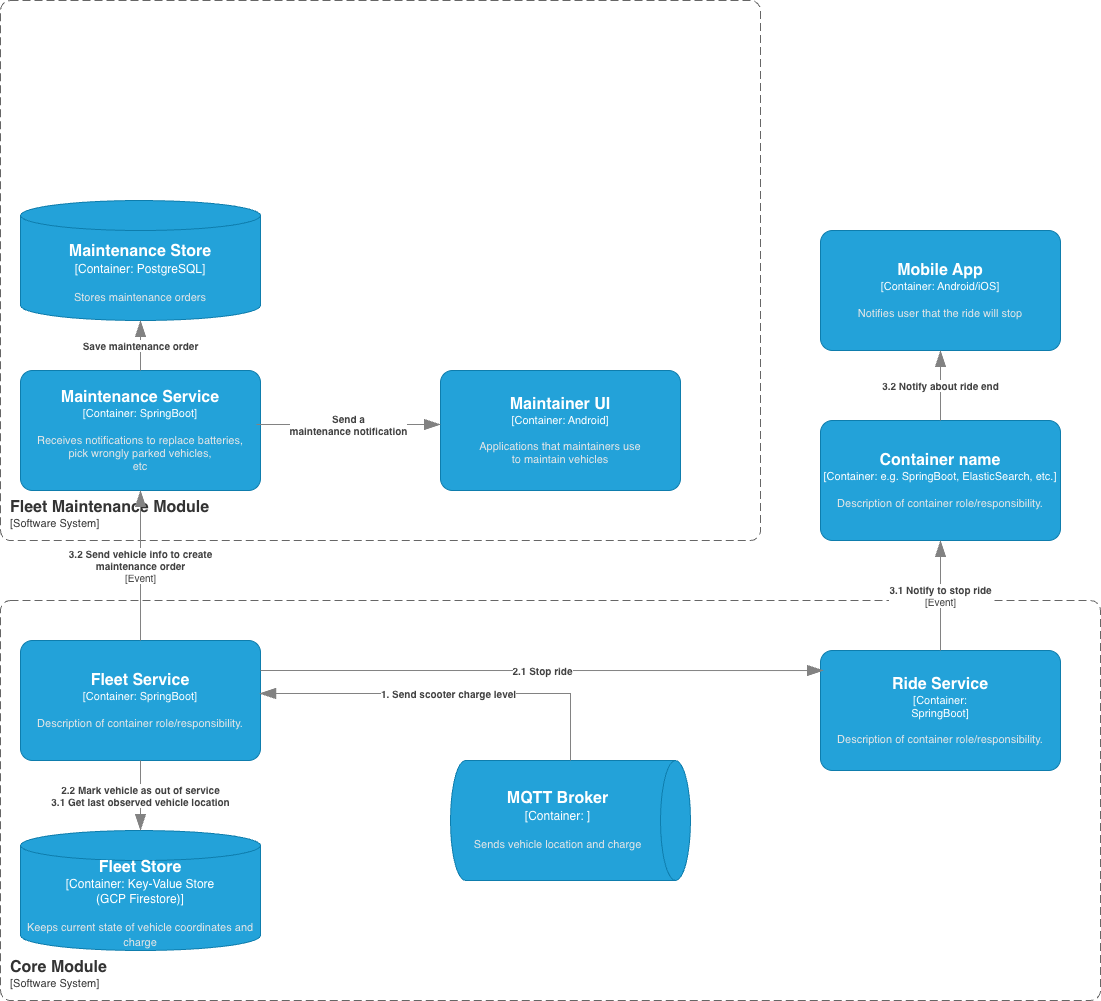

The diagram above was exported from draw.io. Its source (the exported page's mxGraphModel, read from the mxfile embedded in the PNG):
<mxGraphModel dx="976" dy="1769" grid="1" gridSize="10" guides="1" tooltips="1" connect="1" arrows="1" fold="1" page="1" pageScale="1" pageWidth="850" pageHeight="1100" math="0" shadow="0">
  <root>
    <mxCell id="0" />
    <mxCell id="1" parent="0" />
    <object placeholders="1" c4Name="Fleet Maintenance Module" c4Type="SystemScopeBoundary" c4Application="Software System" label="&lt;font style=&quot;font-size: 16px&quot;&gt;&lt;b&gt;&lt;div style=&quot;text-align: left&quot;&gt;%c4Name%&lt;/div&gt;&lt;/b&gt;&lt;/font&gt;&lt;div style=&quot;text-align: left&quot;&gt;[%c4Application%]&lt;/div&gt;" id="ijM8jxx6t5kP68TIugMM-1">
      <mxCell style="rounded=1;fontSize=11;whiteSpace=wrap;html=1;dashed=1;arcSize=20;fillColor=none;strokeColor=#666666;fontColor=#333333;labelBackgroundColor=none;align=left;verticalAlign=bottom;labelBorderColor=none;spacingTop=0;spacing=10;dashPattern=8 4;metaEdit=1;rotatable=0;perimeter=rectanglePerimeter;noLabel=0;labelPadding=0;allowArrows=0;connectable=0;expand=0;recursiveResize=0;editable=1;pointerEvents=0;absoluteArcSize=1;points=[[0.25,0,0],[0.5,0,0],[0.75,0,0],[1,0.25,0],[1,0.5,0],[1,0.75,0],[0.75,1,0],[0.5,1,0],[0.25,1,0],[0,0.75,0],[0,0.5,0],[0,0.25,0]];" parent="1" vertex="1">
        <mxGeometry x="60" y="-140" width="760" height="540" as="geometry" />
      </mxCell>
    </object>
    <object placeholders="1" c4Name="Core Module" c4Type="SystemScopeBoundary" c4Application="Software System" label="&lt;font style=&quot;font-size: 16px&quot;&gt;&lt;b&gt;&lt;div style=&quot;text-align: left&quot;&gt;%c4Name%&lt;/div&gt;&lt;/b&gt;&lt;/font&gt;&lt;div style=&quot;text-align: left&quot;&gt;[%c4Application%]&lt;/div&gt;" id="ijM8jxx6t5kP68TIugMM-2">
      <mxCell style="rounded=1;fontSize=11;whiteSpace=wrap;html=1;dashed=1;arcSize=20;fillColor=none;strokeColor=#666666;fontColor=#333333;labelBackgroundColor=none;align=left;verticalAlign=bottom;labelBorderColor=none;spacingTop=0;spacing=10;dashPattern=8 4;metaEdit=1;rotatable=0;perimeter=rectanglePerimeter;noLabel=0;labelPadding=0;allowArrows=0;connectable=0;expand=0;recursiveResize=0;editable=1;pointerEvents=0;absoluteArcSize=1;points=[[0.25,0,0],[0.5,0,0],[0.75,0,0],[1,0.25,0],[1,0.5,0],[1,0.75,0],[0.75,1,0],[0.5,1,0],[0.25,1,0],[0,0.75,0],[0,0.5,0],[0,0.25,0]];" parent="1" vertex="1">
        <mxGeometry x="60" y="460" width="1100" height="400" as="geometry" />
      </mxCell>
    </object>
    <object placeholders="1" c4Name="Fleet Service" c4Type="Container" c4Technology="SpringBoot" c4Description="Description of container role/responsibility." label="&lt;font style=&quot;font-size: 16px&quot;&gt;&lt;b&gt;%c4Name%&lt;/b&gt;&lt;/font&gt;&lt;div&gt;[%c4Type%: %c4Technology%]&lt;/div&gt;&lt;br&gt;&lt;div&gt;&lt;font style=&quot;font-size: 11px&quot;&gt;&lt;font color=&quot;#E6E6E6&quot;&gt;%c4Description%&lt;/font&gt;&lt;/div&gt;" id="ijM8jxx6t5kP68TIugMM-3">
      <mxCell style="rounded=1;whiteSpace=wrap;html=1;fontSize=11;labelBackgroundColor=none;fillColor=#23A2D9;fontColor=#ffffff;align=center;arcSize=10;strokeColor=#0E7DAD;metaEdit=1;resizable=0;points=[[0.25,0,0],[0.5,0,0],[0.75,0,0],[1,0.25,0],[1,0.5,0],[1,0.75,0],[0.75,1,0],[0.5,1,0],[0.25,1,0],[0,0.75,0],[0,0.5,0],[0,0.25,0]];" parent="1" vertex="1">
        <mxGeometry x="80" y="500" width="240" height="120" as="geometry" />
      </mxCell>
    </object>
    <object placeholders="1" c4Name="Fleet Store" c4Type="Container" c4Technology="Key-Value Store&#10;(GCP Firestore)" c4Description="Keeps current state of vehicle coordinates and charge" label="&lt;font style=&quot;font-size: 16px&quot;&gt;&lt;b&gt;%c4Name%&lt;/b&gt;&lt;/font&gt;&lt;div&gt;[%c4Type%:&amp;nbsp;%c4Technology%]&lt;/div&gt;&lt;br&gt;&lt;div&gt;&lt;font style=&quot;font-size: 11px&quot;&gt;&lt;font color=&quot;#E6E6E6&quot;&gt;%c4Description%&lt;/font&gt;&lt;/div&gt;" id="ijM8jxx6t5kP68TIugMM-4">
      <mxCell style="shape=cylinder3;size=15;whiteSpace=wrap;html=1;boundedLbl=1;rounded=0;labelBackgroundColor=none;fillColor=#23A2D9;fontSize=12;fontColor=#ffffff;align=center;strokeColor=#0E7DAD;metaEdit=1;points=[[0.5,0,0],[1,0.25,0],[1,0.5,0],[1,0.75,0],[0.5,1,0],[0,0.75,0],[0,0.5,0],[0,0.25,0]];resizable=0;" parent="1" vertex="1">
        <mxGeometry x="80" y="690" width="240" height="120" as="geometry" />
      </mxCell>
    </object>
    <object placeholders="1" c4Name="MQTT Broker" c4Type="Container" c4Technology="" c4Description="Sends vehicle location and charge" label="&lt;font style=&quot;font-size: 16px&quot;&gt;&lt;b&gt;%c4Name%&lt;/b&gt;&lt;/font&gt;&lt;div&gt;[%c4Type%:&amp;nbsp;%c4Technology%]&lt;/div&gt;&lt;br&gt;&lt;div&gt;&lt;font style=&quot;font-size: 11px&quot;&gt;&lt;font color=&quot;#E6E6E6&quot;&gt;%c4Description%&lt;/font&gt;&lt;/div&gt;" id="MqPuW_w0yX_T29zeHT0R-1">
      <mxCell style="shape=cylinder3;size=15;direction=south;whiteSpace=wrap;html=1;boundedLbl=1;rounded=0;labelBackgroundColor=none;fillColor=#23A2D9;fontSize=12;fontColor=#ffffff;align=center;strokeColor=#0E7DAD;metaEdit=1;points=[[0.5,0,0],[1,0.25,0],[1,0.5,0],[1,0.75,0],[0.5,1,0],[0,0.75,0],[0,0.5,0],[0,0.25,0]];resizable=0;" vertex="1" parent="1">
        <mxGeometry x="510" y="620" width="240" height="120" as="geometry" />
      </mxCell>
    </object>
    <object placeholders="1" c4Type="Relationship" c4Description="2.2 Mark vehicle as out of service&#10;3.1 Get last observed vehicle location" label="&lt;div style=&quot;text-align: left&quot;&gt;&lt;div style=&quot;text-align: center&quot;&gt;&lt;b&gt;%c4Description%&lt;/b&gt;&lt;/div&gt;" id="MqPuW_w0yX_T29zeHT0R-2">
      <mxCell style="endArrow=blockThin;html=1;fontSize=10;fontColor=#404040;strokeWidth=1;endFill=1;strokeColor=#828282;elbow=vertical;metaEdit=1;endSize=14;startSize=14;jumpStyle=arc;jumpSize=16;rounded=0;edgeStyle=orthogonalEdgeStyle;exitX=0.5;exitY=1;exitDx=0;exitDy=0;exitPerimeter=0;entryX=0.5;entryY=0;entryDx=0;entryDy=0;entryPerimeter=0;" edge="1" parent="1" source="ijM8jxx6t5kP68TIugMM-3" target="ijM8jxx6t5kP68TIugMM-4">
        <mxGeometry width="240" relative="1" as="geometry">
          <mxPoint x="310" y="600" as="sourcePoint" />
          <mxPoint x="550" y="600" as="targetPoint" />
        </mxGeometry>
      </mxCell>
    </object>
    <object placeholders="1" c4Type="Relationship" c4Description="1. Send scooter charge level" label="&lt;div style=&quot;text-align: left&quot;&gt;&lt;div style=&quot;text-align: center&quot;&gt;&lt;b&gt;%c4Description%&lt;/b&gt;&lt;/div&gt;" id="MqPuW_w0yX_T29zeHT0R-3">
      <mxCell style="endArrow=blockThin;html=1;fontSize=10;fontColor=#404040;strokeWidth=1;endFill=1;strokeColor=#828282;elbow=vertical;metaEdit=1;endSize=14;startSize=14;jumpStyle=arc;jumpSize=16;rounded=0;edgeStyle=orthogonalEdgeStyle;exitX=0;exitY=0.5;exitDx=0;exitDy=0;exitPerimeter=0;entryX=0.996;entryY=0.442;entryDx=0;entryDy=0;entryPerimeter=0;" edge="1" parent="1" source="MqPuW_w0yX_T29zeHT0R-1" target="ijM8jxx6t5kP68TIugMM-3">
        <mxGeometry x="0.0001" width="240" relative="1" as="geometry">
          <mxPoint x="310" y="600" as="sourcePoint" />
          <mxPoint x="550" y="600" as="targetPoint" />
          <mxPoint as="offset" />
        </mxGeometry>
      </mxCell>
    </object>
    <object placeholders="1" c4Name="Ride Service" c4Type="Container" c4Technology="&#10;SpringBoot" c4Description="Description of container role/responsibility." label="&lt;font style=&quot;font-size: 16px&quot;&gt;&lt;b&gt;%c4Name%&lt;/b&gt;&lt;/font&gt;&lt;div&gt;[%c4Type%: %c4Technology%]&lt;/div&gt;&lt;br&gt;&lt;div&gt;&lt;font style=&quot;font-size: 11px&quot;&gt;&lt;font color=&quot;#E6E6E6&quot;&gt;%c4Description%&lt;/font&gt;&lt;/div&gt;" id="MqPuW_w0yX_T29zeHT0R-4">
      <mxCell style="rounded=1;whiteSpace=wrap;html=1;fontSize=11;labelBackgroundColor=none;fillColor=#23A2D9;fontColor=#ffffff;align=center;arcSize=10;strokeColor=#0E7DAD;metaEdit=1;resizable=0;points=[[0.25,0,0],[0.5,0,0],[0.75,0,0],[1,0.25,0],[1,0.5,0],[1,0.75,0],[0.75,1,0],[0.5,1,0],[0.25,1,0],[0,0.75,0],[0,0.5,0],[0,0.25,0]];" vertex="1" parent="1">
        <mxGeometry x="880" y="510" width="240" height="120" as="geometry" />
      </mxCell>
    </object>
    <object placeholders="1" c4Name="Container name" c4Type="Container" c4Technology="e.g. SpringBoot, ElasticSearch, etc." c4Description="Description of container role/responsibility." label="&lt;font style=&quot;font-size: 16px&quot;&gt;&lt;b&gt;%c4Name%&lt;/b&gt;&lt;/font&gt;&lt;div&gt;[%c4Type%: %c4Technology%]&lt;/div&gt;&lt;br&gt;&lt;div&gt;&lt;font style=&quot;font-size: 11px&quot;&gt;&lt;font color=&quot;#E6E6E6&quot;&gt;%c4Description%&lt;/font&gt;&lt;/div&gt;" id="MqPuW_w0yX_T29zeHT0R-5">
      <mxCell style="rounded=1;whiteSpace=wrap;html=1;fontSize=11;labelBackgroundColor=none;fillColor=#23A2D9;fontColor=#ffffff;align=center;arcSize=10;strokeColor=#0E7DAD;metaEdit=1;resizable=0;points=[[0.25,0,0],[0.5,0,0],[0.75,0,0],[1,0.25,0],[1,0.5,0],[1,0.75,0],[0.75,1,0],[0.5,1,0],[0.25,1,0],[0,0.75,0],[0,0.5,0],[0,0.25,0]];" vertex="1" parent="1">
        <mxGeometry x="880" y="280" width="240" height="120" as="geometry" />
      </mxCell>
    </object>
    <object placeholders="1" c4Type="Relationship" c4Description="2.1 Stop ride" label="&lt;div style=&quot;text-align: left&quot;&gt;&lt;div style=&quot;text-align: center&quot;&gt;&lt;b&gt;%c4Description%&lt;/b&gt;&lt;/div&gt;" id="MqPuW_w0yX_T29zeHT0R-6">
      <mxCell style="endArrow=blockThin;html=1;fontSize=10;fontColor=#404040;strokeWidth=1;endFill=1;strokeColor=#828282;elbow=vertical;metaEdit=1;endSize=14;startSize=14;jumpStyle=arc;jumpSize=16;rounded=0;edgeStyle=orthogonalEdgeStyle;exitX=1;exitY=0.25;exitDx=0;exitDy=0;exitPerimeter=0;entryX=0.013;entryY=0.167;entryDx=0;entryDy=0;entryPerimeter=0;" edge="1" parent="1" source="ijM8jxx6t5kP68TIugMM-3" target="MqPuW_w0yX_T29zeHT0R-4">
        <mxGeometry width="240" relative="1" as="geometry">
          <mxPoint x="600" y="540" as="sourcePoint" />
          <mxPoint x="840" y="540" as="targetPoint" />
        </mxGeometry>
      </mxCell>
    </object>
    <object placeholders="1" c4Type="Relationship" c4Technology="Event" c4Description="3.1 Notify to stop ride" label="&lt;div style=&quot;text-align: left&quot;&gt;&lt;div style=&quot;text-align: center&quot;&gt;&lt;b&gt;%c4Description%&lt;/b&gt;&lt;/div&gt;&lt;div style=&quot;text-align: center&quot;&gt;[%c4Technology%]&lt;/div&gt;&lt;/div&gt;" id="MqPuW_w0yX_T29zeHT0R-8">
      <mxCell style="endArrow=blockThin;html=1;fontSize=10;fontColor=#404040;strokeWidth=1;endFill=1;strokeColor=#828282;elbow=vertical;metaEdit=1;endSize=14;startSize=14;jumpStyle=arc;jumpSize=16;rounded=0;edgeStyle=orthogonalEdgeStyle;exitX=0.5;exitY=0;exitDx=0;exitDy=0;exitPerimeter=0;entryX=0.5;entryY=1;entryDx=0;entryDy=0;entryPerimeter=0;" edge="1" parent="1" source="MqPuW_w0yX_T29zeHT0R-4" target="MqPuW_w0yX_T29zeHT0R-5">
        <mxGeometry width="240" relative="1" as="geometry">
          <mxPoint x="670" y="650" as="sourcePoint" />
          <mxPoint x="910" y="650" as="targetPoint" />
        </mxGeometry>
      </mxCell>
    </object>
    <object placeholders="1" c4Name="Mobile App" c4Type="Container" c4Technology="Android/iOS" c4Description="Notifies user that the ride will stop" label="&lt;font style=&quot;font-size: 16px&quot;&gt;&lt;b&gt;%c4Name%&lt;/b&gt;&lt;/font&gt;&lt;div&gt;[%c4Type%: %c4Technology%]&lt;/div&gt;&lt;br&gt;&lt;div&gt;&lt;font style=&quot;font-size: 11px&quot;&gt;&lt;font color=&quot;#E6E6E6&quot;&gt;%c4Description%&lt;/font&gt;&lt;/div&gt;" id="MqPuW_w0yX_T29zeHT0R-9">
      <mxCell style="rounded=1;whiteSpace=wrap;html=1;fontSize=11;labelBackgroundColor=none;fillColor=#23A2D9;fontColor=#ffffff;align=center;arcSize=10;strokeColor=#0E7DAD;metaEdit=1;resizable=0;points=[[0.25,0,0],[0.5,0,0],[0.75,0,0],[1,0.25,0],[1,0.5,0],[1,0.75,0],[0.75,1,0],[0.5,1,0],[0.25,1,0],[0,0.75,0],[0,0.5,0],[0,0.25,0]];" vertex="1" parent="1">
        <mxGeometry x="880" y="90" width="240" height="120" as="geometry" />
      </mxCell>
    </object>
    <object placeholders="1" c4Type="Relationship" c4Description="3.2 Notify about ride end" label="&lt;div style=&quot;text-align: left&quot;&gt;&lt;div style=&quot;text-align: center&quot;&gt;&lt;b&gt;%c4Description%&lt;/b&gt;&lt;/div&gt;" id="MqPuW_w0yX_T29zeHT0R-10">
      <mxCell style="endArrow=blockThin;html=1;fontSize=10;fontColor=#404040;strokeWidth=1;endFill=1;strokeColor=#828282;elbow=vertical;metaEdit=1;endSize=14;startSize=14;jumpStyle=arc;jumpSize=16;rounded=0;edgeStyle=orthogonalEdgeStyle;exitX=0.5;exitY=0;exitDx=0;exitDy=0;exitPerimeter=0;entryX=0.5;entryY=1;entryDx=0;entryDy=0;entryPerimeter=0;" edge="1" parent="1" source="MqPuW_w0yX_T29zeHT0R-5" target="MqPuW_w0yX_T29zeHT0R-9">
        <mxGeometry width="240" relative="1" as="geometry">
          <mxPoint x="670" y="200" as="sourcePoint" />
          <mxPoint x="910" y="200" as="targetPoint" />
        </mxGeometry>
      </mxCell>
    </object>
    <object placeholders="1" c4Name="Maintenance Store" c4Type="Container" c4Technology="PostgreSQL" c4Description="Stores maintenance orders" label="&lt;font style=&quot;font-size: 16px&quot;&gt;&lt;b&gt;%c4Name%&lt;/b&gt;&lt;/font&gt;&lt;div&gt;[%c4Type%:&amp;nbsp;%c4Technology%]&lt;/div&gt;&lt;br&gt;&lt;div&gt;&lt;font style=&quot;font-size: 11px&quot;&gt;&lt;font color=&quot;#E6E6E6&quot;&gt;%c4Description%&lt;/font&gt;&lt;/div&gt;" id="MqPuW_w0yX_T29zeHT0R-11">
      <mxCell style="shape=cylinder3;size=15;whiteSpace=wrap;html=1;boundedLbl=1;rounded=0;labelBackgroundColor=none;fillColor=#23A2D9;fontSize=12;fontColor=#ffffff;align=center;strokeColor=#0E7DAD;metaEdit=1;points=[[0.5,0,0],[1,0.25,0],[1,0.5,0],[1,0.75,0],[0.5,1,0],[0,0.75,0],[0,0.5,0],[0,0.25,0]];resizable=0;" vertex="1" parent="1">
        <mxGeometry x="80" y="60" width="240" height="120" as="geometry" />
      </mxCell>
    </object>
    <object placeholders="1" c4Name="Maintenance Service" c4Type="Container" c4Technology="SpringBoot" c4Description="Receives notifications to replace batteries,&#10;pick wrongly parked vehicles,&#10;etc" label="&lt;font style=&quot;font-size: 16px&quot;&gt;&lt;b&gt;%c4Name%&lt;/b&gt;&lt;/font&gt;&lt;div&gt;[%c4Type%: %c4Technology%]&lt;/div&gt;&lt;br&gt;&lt;div&gt;&lt;font style=&quot;font-size: 11px&quot;&gt;&lt;font color=&quot;#E6E6E6&quot;&gt;%c4Description%&lt;/font&gt;&lt;/div&gt;" id="MqPuW_w0yX_T29zeHT0R-12">
      <mxCell style="rounded=1;whiteSpace=wrap;html=1;fontSize=11;labelBackgroundColor=none;fillColor=#23A2D9;fontColor=#ffffff;align=center;arcSize=10;strokeColor=#0E7DAD;metaEdit=1;resizable=0;points=[[0.25,0,0],[0.5,0,0],[0.75,0,0],[1,0.25,0],[1,0.5,0],[1,0.75,0],[0.75,1,0],[0.5,1,0],[0.25,1,0],[0,0.75,0],[0,0.5,0],[0,0.25,0]];" vertex="1" parent="1">
        <mxGeometry x="80" y="230" width="240" height="120" as="geometry" />
      </mxCell>
    </object>
    <object placeholders="1" c4Type="Relationship" c4Technology="Event" c4Description="3.2 Send vehicle info to create&#10;maintenance order" label="&lt;div style=&quot;text-align: left&quot;&gt;&lt;div style=&quot;text-align: center&quot;&gt;&lt;b&gt;%c4Description%&lt;/b&gt;&lt;/div&gt;&lt;div style=&quot;text-align: center&quot;&gt;[%c4Technology%]&lt;/div&gt;&lt;/div&gt;" id="MqPuW_w0yX_T29zeHT0R-13">
      <mxCell style="endArrow=blockThin;html=1;fontSize=10;fontColor=#404040;strokeWidth=1;endFill=1;strokeColor=#828282;elbow=vertical;metaEdit=1;endSize=14;startSize=14;jumpStyle=arc;jumpSize=16;rounded=0;edgeStyle=orthogonalEdgeStyle;exitX=0.5;exitY=0;exitDx=0;exitDy=0;exitPerimeter=0;entryX=0.5;entryY=1;entryDx=0;entryDy=0;entryPerimeter=0;" edge="1" parent="1" source="ijM8jxx6t5kP68TIugMM-3" target="MqPuW_w0yX_T29zeHT0R-12">
        <mxGeometry width="240" relative="1" as="geometry">
          <mxPoint x="290" y="300" as="sourcePoint" />
          <mxPoint x="530" y="300" as="targetPoint" />
        </mxGeometry>
      </mxCell>
    </object>
    <object placeholders="1" c4Type="Relationship" c4Description="Save maintenance order" label="&lt;div style=&quot;text-align: left&quot;&gt;&lt;div style=&quot;text-align: center&quot;&gt;&lt;b&gt;%c4Description%&lt;/b&gt;&lt;/div&gt;" id="MqPuW_w0yX_T29zeHT0R-15">
      <mxCell style="endArrow=blockThin;html=1;fontSize=10;fontColor=#404040;strokeWidth=1;endFill=1;strokeColor=#828282;elbow=vertical;metaEdit=1;endSize=14;startSize=14;jumpStyle=arc;jumpSize=16;rounded=0;edgeStyle=orthogonalEdgeStyle;exitX=0.5;exitY=0;exitDx=0;exitDy=0;exitPerimeter=0;entryX=0.5;entryY=1;entryDx=0;entryDy=0;entryPerimeter=0;" edge="1" parent="1" source="MqPuW_w0yX_T29zeHT0R-12" target="MqPuW_w0yX_T29zeHT0R-11">
        <mxGeometry width="240" relative="1" as="geometry">
          <mxPoint x="270" y="240" as="sourcePoint" />
          <mxPoint x="510" y="240" as="targetPoint" />
        </mxGeometry>
      </mxCell>
    </object>
    <object placeholders="1" c4Name="Maintainer UI" c4Type="Container" c4Technology="Android" c4Description="Applications that maintainers use&#10;to maintain vehicles" label="&lt;font style=&quot;font-size: 16px&quot;&gt;&lt;b&gt;%c4Name%&lt;/b&gt;&lt;/font&gt;&lt;div&gt;[%c4Type%: %c4Technology%]&lt;/div&gt;&lt;br&gt;&lt;div&gt;&lt;font style=&quot;font-size: 11px&quot;&gt;&lt;font color=&quot;#E6E6E6&quot;&gt;%c4Description%&lt;/font&gt;&lt;/div&gt;" id="MqPuW_w0yX_T29zeHT0R-16">
      <mxCell style="rounded=1;whiteSpace=wrap;html=1;fontSize=11;labelBackgroundColor=none;fillColor=#23A2D9;fontColor=#ffffff;align=center;arcSize=10;strokeColor=#0E7DAD;metaEdit=1;resizable=0;points=[[0.25,0,0],[0.5,0,0],[0.75,0,0],[1,0.25,0],[1,0.5,0],[1,0.75,0],[0.75,1,0],[0.5,1,0],[0.25,1,0],[0,0.75,0],[0,0.5,0],[0,0.25,0]];" vertex="1" parent="1">
        <mxGeometry x="500" y="230" width="240" height="120" as="geometry" />
      </mxCell>
    </object>
    <object placeholders="1" c4Type="Relationship" c4Description="Send a&#10;maintenance notification" label="&lt;div style=&quot;text-align: left&quot;&gt;&lt;div style=&quot;text-align: center&quot;&gt;&lt;b&gt;%c4Description%&lt;/b&gt;&lt;/div&gt;" id="MqPuW_w0yX_T29zeHT0R-18">
      <mxCell style="endArrow=blockThin;html=1;fontSize=10;fontColor=#404040;strokeWidth=1;endFill=1;strokeColor=#828282;elbow=vertical;metaEdit=1;endSize=14;startSize=14;jumpStyle=arc;jumpSize=16;rounded=0;edgeStyle=orthogonalEdgeStyle;exitX=0.983;exitY=0.45;exitDx=0;exitDy=0;exitPerimeter=0;entryX=0;entryY=0.45;entryDx=0;entryDy=0;entryPerimeter=0;" edge="1" parent="1" source="MqPuW_w0yX_T29zeHT0R-12" target="MqPuW_w0yX_T29zeHT0R-16">
        <mxGeometry width="240" relative="1" as="geometry">
          <mxPoint x="360" y="190" as="sourcePoint" />
          <mxPoint x="490" y="284" as="targetPoint" />
        </mxGeometry>
      </mxCell>
    </object>
  </root>
</mxGraphModel>